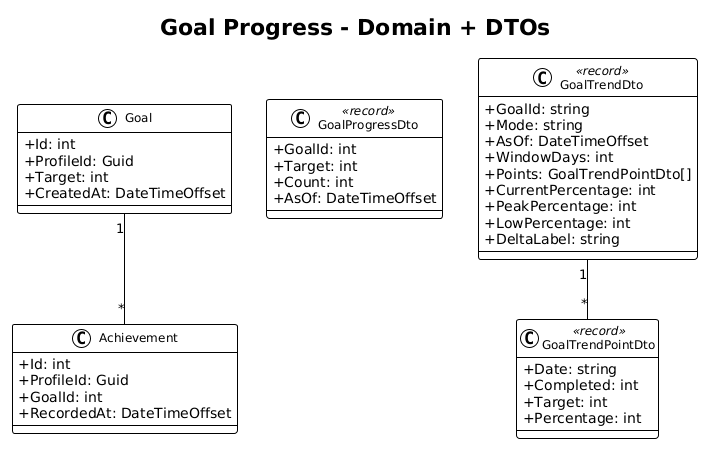

The diagram above was rendered by PlantUML. Its source (embedded in the PNG):
@startuml
!theme plain
skinparam classAttributeIconSize 0
skinparam classFontSize 12

title Goal Progress - Domain + DTOs

class Goal {
    +Id: int
    +ProfileId: Guid
    +Target: int
    +CreatedAt: DateTimeOffset
}

class Achievement {
    +Id: int
    +ProfileId: Guid
    +GoalId: int
    +RecordedAt: DateTimeOffset
}

class GoalProgressDto <<record>> {
    +GoalId: int
    +Target: int
    +Count: int
    +AsOf: DateTimeOffset
}

class GoalTrendDto <<record>> {
    +GoalId: string
    +Mode: string
    +AsOf: DateTimeOffset
    +WindowDays: int
    +Points: GoalTrendPointDto[]
    +CurrentPercentage: int
    +PeakPercentage: int
    +LowPercentage: int
    +DeltaLabel: string
}

class GoalTrendPointDto <<record>> {
    +Date: string
    +Completed: int
    +Target: int
    +Percentage: int
}

Goal "1" -- "*" Achievement
GoalTrendDto "1" -- "*" GoalTrendPointDto
@enduml